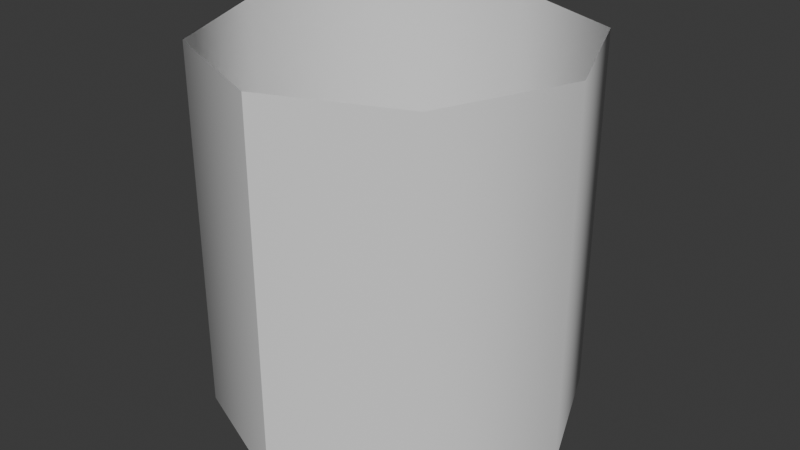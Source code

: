 # Source: Wire.blend  (saved by Blender 5.1.29; exported with 4.5.12 LTS)
import bpy
from mathutils import Matrix  # noqa: F401  (used for matrix-valued properties, if any)

bpy.ops.wm.read_factory_settings(use_empty=True)
scene = bpy.context.scene
scene.name = 'Scene'

# ---- collections
col_collection = bpy.data.collections.new('Collection'); scene.collection.children.link(col_collection)

# ---- world
world_world = bpy.data.worlds.new('World'); scene.world = world_world
world_world.use_nodes = True; world_world.node_tree.nodes.clear()
_N = world_world.node_tree.nodes; _L = world_world.node_tree.links
n0 = _N.new('ShaderNodeOutputWorld'); n0.name = 'World Output'; n0.location = (200, 100)
n1 = _N.new('ShaderNodeBackground'); n1.name = 'Background'; n1.location = (-200, 100)
n1.inputs[0].default_value = (0.05088, 0.05088, 0.05088, 1.0)
_L.new(n1.outputs[0], n0.inputs[0])
n0.is_active_output = True
world_world.color = (0.05088, 0.05088, 0.05088)
world_world.sun_shadow_jitter_overblur = 0.0

# ---- meshes
me_plane = bpy.data.meshes.new('Plane')
me_plane.from_pydata([(-1.0, -5.96e-08, -1.0), (-1.0, 5.96e-08, 1.0), (-0.7071, 0.7071, -1.0), (-0.7071, 0.7071, 1.0), (0.0, 1.0, -1.0), (8.941e-08, 1.0, 1.0), (0.7071, 0.7071, -1.0), (0.7071, 0.7071, 1.0), (1.0, 0.0, -1.0), (1.0, -1.192e-07, 1.0), (0.7071, -0.7071, -1.0), (0.7071, -0.7071, 1.0), (5.96e-08, -1.0, -1.0), (-5.96e-08, -1.0, 1.0), (-0.7071, -0.7071, -1.0), (-0.7071, -0.7071, 1.0), (2.98e-08, -1.0, -1.0), (-8.941e-08, -1.0, 1.0)], [], [(3, 5, 4, 2), (5, 7, 6, 4), (7, 9, 8, 6), (9, 11, 10, 8), (11, 13, 12, 10), (1, 3, 2, 0), (14, 16, 17, 15), (0, 14, 15, 1)])
me_plane.polygons.foreach_set('use_smooth', [True] * 8)
_uv = me_plane.uv_layers.new(name='UVMap')
_uv.uv.foreach_set('vector', [0.0, 0.0, 0.0, 0.0, 0.0, 0.0, 0.0, 0.0, 0.0, 0.0, 0.0, 0.0, 0.0, 0.0, 0.0, 0.0, 0.0, 0.0, 0.0, 0.0, 0.0, 0.0, 0.0, 0.0, 0.0, 0.0, 0.0, 0.0, 0.0, 0.0, 0.0, 0.0, 0.0, 0.0, 0.0, 0.0, 0.0, 0.0, 0.0, 0.0, 0.0, 0.0, 0.0, 0.0, 0.0, 0.0, 0.0, 0.0, 0.0, 0.0, 0.0, 0.0, 0.0, 0.0, 0.0, 0.0, 0.0, 0.0, 0.0, 0.0, 0.0, 0.0, 0.0, 0.0])
me_plane.update()

# ---- objects
ob_plane = bpy.data.objects.new('Plane', me_plane)

# ---- transforms, parenting, visibility, modifiers, constraints
ob_plane.location = (0.0, 0.0, 0.0)

# ---- collection membership
col_collection.objects.link(ob_plane)

# ---- scene / render settings (as saved in the file)
scene.frame_start = 1; scene.frame_end = 250; scene.frame_set(1)
scene.render.engine = 'BLENDER_EEVEE_NEXT'
scene.render.bake_bias = 0.0
scene.render.bake_samples = 0
scene.cycles.sampling_pattern = 'TABULATED_SOBOL'
scene.eevee.use_volume_custom_range = False
bpy.context.view_layer.update()

# ---- added for rendering (the .blend has no active camera and no usable light): camera, sun
cam_auto = bpy.data.cameras.new('AutoCamera')
cam_auto.lens = 50.0
cam_auto.sensor_width = 36.0
cam_auto.clip_end = 1000.0
ob_auto_camera = bpy.data.objects.new('AutoCamera', cam_auto)
scene.collection.objects.link(ob_auto_camera)
ob_auto_camera.location = (3.20507, -3.84609, 2.56406)
ob_auto_camera.rotation_euler = (1.09748, -7.21219e-08, 0.694738)
scene.camera = ob_auto_camera
light_auto_sun = bpy.data.lights.new('AutoSun', 'SUN')
light_auto_sun.energy = 3.0
light_auto_sun.angle = 0.0523599
ob_auto_sun = bpy.data.objects.new('AutoSun', light_auto_sun)
scene.collection.objects.link(ob_auto_sun)
ob_auto_sun.rotation_euler = (0.872665, 0.174533, 0.523599)
bpy.context.view_layer.update()

